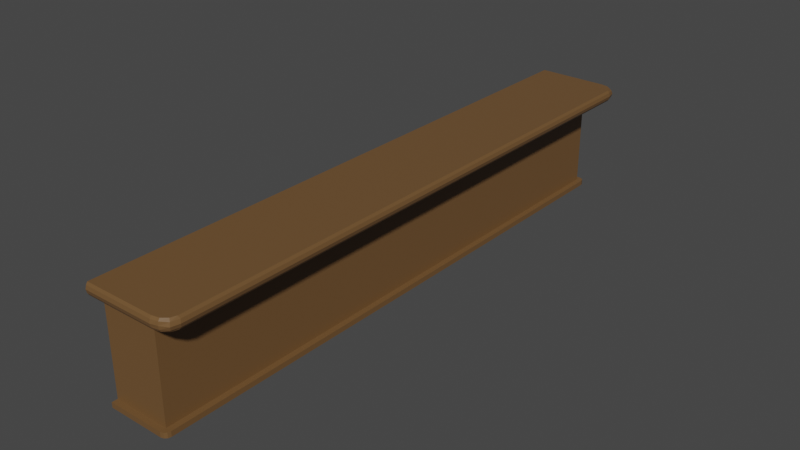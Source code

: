 # Source: bar_simple.blend  (saved by Blender 3.1.7; exported with 4.5.12 LTS)
import bpy
from mathutils import Matrix  # noqa: F401  (used for matrix-valued properties, if any)

bpy.ops.wm.read_factory_settings(use_empty=True)
scene = bpy.context.scene
scene.name = 'Scene'

# ---- collections
col_collection = bpy.data.collections.new('Collection'); scene.collection.children.link(col_collection)

# ---- materials (node trees are filled in below, after node groups)
mat_barmat = bpy.data.materials.new('BarMat')
mat_barmat.alpha_threshold = 0.0
mat_barmat.use_transparent_shadow = False
mat_barmat.line_color = (0.0, 0.0, 0.0, 1.0)

# ---- material node trees
mat_barmat.use_nodes = True; mat_barmat.node_tree.nodes.clear()
_N = mat_barmat.node_tree.nodes; _L = mat_barmat.node_tree.links
n0 = _N.new('ShaderNodeOutputMaterial'); n0.name = 'Material Output'; n0.location = (300, 300)
n1 = _N.new('ShaderNodeBsdfPrincipled'); n1.name = 'Principled BSDF'; n1.location = (10, 300)
n1.distribution = 'GGX'
n1.subsurface_method = 'RANDOM_WALK_SKIN'
n1.inputs[0].default_value = (0.1626, 0.08481, 0.03188, 1.0)
n1.inputs[2].default_value = 0.4
n1.inputs[3].default_value = 1.45
n1.inputs[27].default_value = (0.0, 0.0, 0.0, 1.0)
n1.inputs[28].default_value = 1.0
_L.new(n1.outputs[0], n0.inputs[0])
n0.is_active_output = True

# ---- world
world_world = bpy.data.worlds.new('World'); scene.world = world_world
world_world.use_nodes = True; world_world.node_tree.nodes.clear()
_N = world_world.node_tree.nodes; _L = world_world.node_tree.links
n0 = _N.new('ShaderNodeOutputWorld'); n0.name = 'World Output'; n0.location = (300, 300)
n1 = _N.new('ShaderNodeBackground'); n1.name = 'Background'; n1.location = (10, 300)
n1.inputs[0].default_value = (0.05088, 0.05088, 0.05088, 1.0)
_L.new(n1.outputs[0], n0.inputs[0])
n0.is_active_output = True
world_world.color = (0.05088, 0.05088, 0.05088)
world_world.use_sun_shadow = False
world_world.sun_shadow_jitter_overblur = 0.0

# ---- meshes
me_cube_001 = bpy.data.meshes.new('Cube.001')
me_cube_001.from_pydata([(1.0, 1.0, 1.0), (1.0, 1.0, -1.0), (1.0, -1.0, 1.0), (1.0, -1.0, -1.0), (-1.0, 1.0, 1.0), (-1.0, 1.0, -1.0), (-1.0, -1.0, 1.0), (-1.0, -1.0, -1.0), (1.0, 0.9906, 0.7593), (-1.0, -1.0, 0.8), (1.0, -0.9906, 0.7593), (-1.0, 1.0, 0.8), (-2.0, -1.0, 0.8), (-2.0, -1.0, 1.0), (-2.0, 1.0, 1.0), (-2.0, 1.0, 0.8), (-1.0, 1.04, 1.0), (1.0, 1.04, 1.0), (1.0, 1.04, 0.8), (-1.0, 1.04, 0.8), (-1.0, -1.04, 0.8), (-1.0, -1.04, 1.0), (1.0, -1.04, 1.0), (1.0, -1.04, 0.8), (1.0, -1.0, -0.91), (1.0, 1.0, -0.91), (-1.5, 1.04, 1.0), (-2.0, 1.0, 1.0), (-1.75, 1.035, 1.0), (-1.933, 1.02, 1.0), (-2.0, 1.0, 0.8), (-1.5, 1.04, 0.8), (-1.933, 1.02, 0.8), (-1.75, 1.035, 0.8), (-1.5, -1.04, 0.8), (-2.0, -1.0, 0.8), (-1.75, -1.035, 0.8), (-1.933, -1.02, 0.8), (-2.0, -1.0, 1.0), (-1.5, -1.04, 1.0), (-1.933, -1.02, 1.0), (-1.75, -1.035, 1.0), (-1.0, 1.0, -0.91), (-1.0, -1.0, -0.91), (-1.2, 1.0, -1.0), (-1.2, -1.0, -1.0), (-1.2, 1.0, -0.91), (-1.2, -1.0, -0.91), (1.0, 1.02, -1.0), (-1.0, 1.02, -1.0), (1.0, 1.02, -0.91), (-1.0, 1.02, -0.91), (1.0, -1.02, -0.91), (1.0, -1.02, -1.0), (-1.0, -1.02, -1.0), (-1.0, -1.02, -0.91), (-1.0, -1.02, -1.0), (-1.2, -1.0, -1.0), (-1.1, -1.017, -1.0), (-1.173, -1.01, -1.0), (-1.2, -1.0, -0.91), (-1.0, -1.02, -0.91), (-1.173, -1.01, -0.91), (-1.1, -1.017, -0.91), (-1.0, 1.02, -0.91), (-1.2, 1.0, -0.91), (-1.1, 1.017, -0.91), (-1.173, 1.01, -0.91), (-1.2, 1.0, -1.0), (-1.0, 1.02, -1.0), (-1.173, 1.01, -1.0), (-1.1, 1.017, -1.0), (-1.0, -1.0, 0.287), (1.0, -0.9906, 0.3277), (1.0, 0.9906, 0.3277), (-1.0, 1.0, 0.287), (1.0, 1.0, 0.8), (1.0, -1.0, 0.8), (1.0, -1.0, 0.287), (1.0, 1.0, 0.287), (0.0, 0.9906, 0.7593), (0.0, -0.9906, 0.7593), (0.0, -0.9906, 0.3277), (0.0, 0.9906, 0.3277), (-2.056, -0.9975, 0.8406), (-2.086, -1.0, 0.9), (-2.056, -0.9975, 0.9594), (-2.056, 0.9975, 0.9594), (-2.086, 1.0, 0.9), (-2.056, 0.9975, 0.8406), (1.0, 1.045, 0.9594), (1.0, 1.048, 0.9), (1.0, 1.045, 0.8406), (-1.0, 1.045, 0.9594), (-1.0, 1.048, 0.9), (-1.0, 1.045, 0.8406), (-1.0, -1.045, 0.8406), (-1.0, -1.048, 0.9), (-1.0, -1.045, 0.9594), (1.0, -1.045, 0.9594), (1.0, -1.048, 0.9), (1.0, -1.045, 0.8406), (-1.5, 1.045, 0.9594), (-1.5, 1.048, 0.9), (-1.5, 1.045, 0.8406), (-1.75, 1.04, 0.8406), (-1.75, 1.042, 0.9), (-1.75, 1.04, 0.9594), (-1.989, 1.025, 0.8406), (-2.019, 1.028, 0.9), (-1.989, 1.025, 0.9594), (-2.056, 0.9975, 0.8406), (-2.086, 1.0, 0.9), (-2.056, 0.9975, 0.9594), (-1.5, -1.045, 0.8406), (-1.5, -1.048, 0.9), (-1.5, -1.045, 0.9594), (-1.75, -1.04, 0.9594), (-1.75, -1.042, 0.9), (-1.75, -1.04, 0.8406), (-1.989, -1.025, 0.9594), (-2.019, -1.028, 0.9), (-1.989, -1.025, 0.8406), (-2.056, -0.9975, 0.9594), (-2.086, -1.0, 0.9), (-2.056, -0.9975, 0.8406)], [], [(0, 4, 6, 2), (2, 6, 21, 22), (11, 9, 12, 15), (5, 1, 3, 7), (11, 15, 30, 32, 33, 31, 19), (75, 11, 76, 79), (73, 74, 83, 82), (72, 9, 11, 75), (78, 77, 9, 72), (86, 13, 14, 87), (9, 77, 23, 20), (4, 0, 17, 16), (6, 4, 14, 13), (93, 16, 17, 90), (14, 4, 16, 26, 28, 29, 27), (87, 14, 27, 113), (76, 11, 19, 18), (99, 22, 21, 98), (12, 9, 20, 34, 36, 37, 35), (43, 47, 60, 62, 63, 61, 55), (6, 13, 38, 40, 41, 39, 21), (98, 21, 39, 116), (104, 31, 33, 105), (105, 33, 32, 108), (108, 32, 30, 111), (95, 19, 31, 104), (116, 39, 41, 117), (117, 41, 40, 120), (120, 40, 38, 123), (84, 12, 35, 125), (5, 7, 45, 44), (1, 25, 24, 3), (5, 44, 68, 70, 71, 69, 49), (45, 47, 46, 44), (43, 42, 46, 47), (47, 45, 57, 60), (42, 25, 50, 51), (49, 51, 50, 48), (46, 42, 51, 64, 66, 67, 65), (1, 5, 49, 48), (25, 1, 48, 50), (51, 49, 69, 64), (53, 52, 55, 54), (45, 7, 54, 56, 58, 59, 57), (7, 3, 53, 54), (24, 43, 55, 52), (3, 24, 52, 53), (56, 61, 63, 58), (58, 63, 62, 59), (59, 62, 60, 57), (54, 55, 61, 56), (64, 69, 71, 66), (66, 71, 70, 67), (67, 70, 68, 65), (44, 46, 65, 68), (24, 78, 72, 43), (43, 72, 75, 42), (25, 79, 78, 24), (42, 75, 79, 25), (10, 8, 76, 77), (73, 10, 77, 78), (8, 74, 79, 76), (74, 73, 78, 79), (83, 80, 81, 82), (10, 73, 82, 81), (74, 8, 80, 83), (8, 10, 81, 80), (13, 86, 123, 38), (86, 85, 124, 123), (85, 84, 125, 124), (37, 122, 125, 35), (122, 121, 124, 125), (121, 120, 123, 124), (36, 119, 122, 37), (119, 118, 121, 122), (118, 117, 120, 121), (34, 114, 119, 36), (114, 115, 118, 119), (115, 116, 117, 118), (16, 93, 102, 26), (93, 94, 103, 102), (94, 95, 104, 103), (29, 110, 113, 27), (110, 109, 112, 113), (109, 108, 111, 112), (28, 107, 110, 29), (107, 106, 109, 110), (106, 105, 108, 109), (26, 102, 107, 28), (102, 103, 106, 107), (103, 104, 105, 106), (77, 2, 22, 99, 100, 101, 23), (20, 96, 114, 34), (96, 97, 115, 114), (97, 98, 116, 115), (23, 101, 96, 20), (101, 100, 97, 96), (100, 99, 98, 97), (0, 76, 18, 92, 91, 90, 17), (15, 89, 111, 30), (89, 88, 112, 111), (88, 87, 113, 112), (19, 95, 92, 18), (95, 94, 91, 92), (94, 93, 90, 91), (12, 84, 89, 15), (84, 85, 88, 89), (85, 86, 87, 88), (76, 0, 2, 77)])
_uv = me_cube_001.uv_layers.new(name='UVMap')
_uv.uv.foreach_set('vector', [0.005824, 0.4066, 0.005824, 0.1408, 0.2716, 0.1408, 0.2716, 0.4066, 0.2716, 0.4066, 0.2716, 0.1408, 0.2769, 0.1408, 0.2769, 0.4066, 0.549, 0.1408, 0.2832, 0.1408, 0.2832, 0.007936, 0.549, 0.007936, 0.2689, 0.4341, 0.2689, 0.6999, 0.003167, 0.6999, 0.003167, 0.4341, 0.549, 0.1408, 0.549, 0.007936, 0.549, 0.007936, 0.5516, 0.01684, 0.5536, 0.04115, 0.5543, 0.07437, 0.5543, 0.1408, 0.06867, 0.9659, 0.0005096, 0.9659, 0.0005096, 0.7009, 0.06867, 0.7009, 0.8114, 0.6708, 0.8114, 0.4076, 0.9443, 0.4076, 0.9443, 0.6708, 0.6235, 0.2663, 0.5553, 0.2663, 0.5553, 0.0005095, 0.6235, 0.0005095, 0.7037, 0.687, 0.7719, 0.687, 0.7719, 0.9521, 0.7037, 0.9521, 0.2712, 0.0005095, 0.2716, 0.007936, 0.005824, 0.007936, 0.006157, 0.0005095, 0.2832, 0.1408, 0.2832, 0.4066, 0.2779, 0.4066, 0.2779, 0.1408, 0.005824, 0.1408, 0.005824, 0.4066, 0.0005095, 0.4066, 0.0005095, 0.1408, 0.2716, 0.1408, 0.005824, 0.1408, 0.005824, 0.007936, 0.2716, 0.007936, 0.9941, 0.5519, 0.9995, 0.5518, 0.9995, 0.8168, 0.9941, 0.8168, 0.005824, 0.007936, 0.005824, 0.1408, 0.0005095, 0.1408, 0.0005096, 0.07437, 0.001222, 0.04115, 0.003167, 0.01684, 0.005824, 0.007936, 0.672, 0.3313, 0.6741, 0.3402, 0.6741, 0.3402, 0.672, 0.3313, 0.549, 0.4066, 0.549, 0.1408, 0.5543, 0.1408, 0.5543, 0.4066, 0.9665, 0.4076, 0.9719, 0.4076, 0.9719, 0.6727, 0.9665, 0.6727, 0.2832, 0.007936, 0.2832, 0.1408, 0.2779, 0.1408, 0.2779, 0.07437, 0.2786, 0.04115, 0.2806, 0.01684, 0.2832, 0.007936, 0.541, 0.4341, 0.541, 0.4076, 0.541, 0.4076, 0.5423, 0.4111, 0.5433, 0.4209, 0.5436, 0.4341, 0.5436, 0.4341, 0.2716, 0.1408, 0.2716, 0.007936, 0.2716, 0.007936, 0.2742, 0.01684, 0.2762, 0.04115, 0.2769, 0.07437, 0.2769, 0.1408, 0.9665, 0.6727, 0.9719, 0.6727, 0.9719, 0.739, 0.9665, 0.7389, 0.9783, 0.4856, 0.9729, 0.4856, 0.9729, 0.4524, 0.9783, 0.4524, 0.9783, 0.4524, 0.9729, 0.4524, 0.9729, 0.428, 0.9783, 0.4206, 0.9783, 0.4206, 0.9729, 0.428, 0.9729, 0.4189, 0.9783, 0.4115, 0.9783, 0.5519, 0.9729, 0.5518, 0.9729, 0.4856, 0.9783, 0.4856, 0.9665, 0.7389, 0.9719, 0.739, 0.9719, 0.7722, 0.9665, 0.7721, 0.9665, 0.7721, 0.9719, 0.7722, 0.9719, 0.7965, 0.9665, 0.8039, 0.9665, 0.8039, 0.9719, 0.7965, 0.9719, 0.8056, 0.9665, 0.813, 0.5553, 0.4008, 0.5553, 0.4008, 0.5553, 0.4008, 0.5553, 0.4008, 0.2689, 0.4341, 0.003167, 0.4341, 0.003167, 0.4076, 0.2689, 0.4076, 0.5447, 0.4139, 0.5566, 0.4139, 0.5566, 0.6797, 0.5447, 0.6797, 0.2689, 0.4341, 0.2689, 0.4076, 0.2689, 0.4076, 0.2702, 0.4111, 0.2712, 0.4209, 0.2716, 0.4341, 0.2716, 0.4341, 0.8818, 0.9376, 0.8698, 0.9376, 0.8698, 0.6719, 0.8818, 0.6719, 0.541, 0.4341, 0.2752, 0.4341, 0.2752, 0.4076, 0.541, 0.4076, 0.5553, 0.4066, 0.5553, 0.4066, 0.5553, 0.4066, 0.5553, 0.4066, 0.2752, 0.4341, 0.2752, 0.6999, 0.2726, 0.6999, 0.2726, 0.4341, 0.9077, 0.9368, 0.8958, 0.9368, 0.8958, 0.6719, 0.9077, 0.6719, 0.2752, 0.4076, 0.2752, 0.4341, 0.2726, 0.4341, 0.2726, 0.4341, 0.2729, 0.4209, 0.2739, 0.4111, 0.2752, 0.4076, 0.2689, 0.6999, 0.2689, 0.4341, 0.2716, 0.4341, 0.2716, 0.6999, 0.5566, 0.4139, 0.5447, 0.4139, 0.5447, 0.4113, 0.5566, 0.4113, 0.5563, 0.4018, 0.5563, 0.4018, 0.5563, 0.4018, 0.5563, 0.4018, 0.8828, 0.6719, 0.8947, 0.6719, 0.8947, 0.9369, 0.8828, 0.9369, 0.003167, 0.4076, 0.003167, 0.4341, 0.0005095, 0.4341, 0.0005095, 0.4341, 0.0008656, 0.4209, 0.001838, 0.4111, 0.003167, 0.4076, 0.003167, 0.4341, 0.003167, 0.6999, 0.0005095, 0.6999, 0.0005095, 0.4341, 0.541, 0.6999, 0.541, 0.4341, 0.5436, 0.4341, 0.5436, 0.6999, 0.5447, 0.6797, 0.5566, 0.6797, 0.5566, 0.6823, 0.5447, 0.6823, 0.684, 0.3217, 0.672, 0.3217, 0.672, 0.3084, 0.684, 0.3084, 0.684, 0.3084, 0.672, 0.3084, 0.672, 0.2986, 0.684, 0.2986, 0.684, 0.2986, 0.672, 0.2986, 0.672, 0.295, 0.684, 0.295, 0.5553, 0.4039, 0.5553, 0.4039, 0.5553, 0.4039, 0.5553, 0.4039, 0.684, 0.294, 0.672, 0.294, 0.672, 0.2807, 0.684, 0.2807, 0.684, 0.2807, 0.672, 0.2807, 0.672, 0.2709, 0.684, 0.2709, 0.684, 0.2709, 0.672, 0.2709, 0.672, 0.2673, 0.684, 0.2673, 0.5553, 0.4018, 0.5553, 0.4018, 0.5553, 0.4018, 0.5553, 0.4018, 0.5447, 0.687, 0.7037, 0.687, 0.7037, 0.9521, 0.5447, 0.9521, 0.7825, 0.2663, 0.6235, 0.2663, 0.6235, 0.0005095, 0.7825, 0.0005095, 0.5566, 0.4139, 0.7157, 0.4139, 0.7157, 0.6797, 0.5566, 0.6797, 0.2277, 0.9659, 0.06867, 0.9659, 0.06867, 0.7009, 0.2277, 0.7009, 0.7784, 0.6784, 0.7784, 0.4152, 0.7838, 0.4139, 0.7838, 0.6797, 0.7211, 0.6784, 0.7784, 0.6784, 0.7838, 0.6797, 0.7157, 0.6797, 0.7784, 0.4152, 0.7211, 0.4152, 0.7157, 0.4139, 0.7838, 0.4139, 0.7211, 0.4152, 0.7211, 0.6784, 0.7157, 0.6797, 0.7157, 0.4139, 0.8688, 0.9351, 0.8114, 0.9351, 0.8114, 0.6719, 0.8688, 0.6719, 0.6137, 0.2673, 0.671, 0.2673, 0.671, 0.3998, 0.6137, 0.3998, 0.6126, 0.3998, 0.5553, 0.3998, 0.5553, 0.2673, 0.6126, 0.2673, 0.9164, 0.0005096, 0.9164, 0.2638, 0.7835, 0.2638, 0.7835, 0.0005096, 0.5553, 0.4029, 0.5553, 0.4029, 0.5553, 0.4029, 0.5553, 0.4029, 0.9665, 0.813, 0.9586, 0.817, 0.9586, 0.817, 0.9665, 0.813, 0.672, 0.3412, 0.672, 0.35, 0.672, 0.35, 0.672, 0.3412, 0.9453, 0.7965, 0.9507, 0.8039, 0.9507, 0.813, 0.9453, 0.8056, 0.9507, 0.8039, 0.9586, 0.8078, 0.9586, 0.817, 0.9507, 0.813, 0.9586, 0.8078, 0.9665, 0.8039, 0.9665, 0.813, 0.9586, 0.817, 0.9453, 0.7722, 0.9507, 0.7721, 0.9507, 0.8039, 0.9453, 0.7965, 0.9507, 0.7721, 0.9586, 0.7721, 0.9586, 0.8078, 0.9507, 0.8039, 0.9586, 0.7721, 0.9665, 0.7721, 0.9665, 0.8039, 0.9586, 0.8078, 0.9453, 0.739, 0.9507, 0.7389, 0.9507, 0.7721, 0.9453, 0.7722, 0.9507, 0.7389, 0.9586, 0.7389, 0.9586, 0.7721, 0.9507, 0.7721, 0.9586, 0.7389, 0.9665, 0.7389, 0.9665, 0.7721, 0.9586, 0.7721, 0.9995, 0.5518, 0.9941, 0.5519, 0.9941, 0.4856, 0.9995, 0.4856, 0.9941, 0.5519, 0.9862, 0.5519, 0.9862, 0.4856, 0.9941, 0.4856, 0.9862, 0.5519, 0.9783, 0.5519, 0.9783, 0.4856, 0.9862, 0.4856, 0.9995, 0.428, 0.9941, 0.4206, 0.9941, 0.4115, 0.9995, 0.4189, 0.9941, 0.4206, 0.9862, 0.4167, 0.9862, 0.4076, 0.9941, 0.4115, 0.9862, 0.4167, 0.9783, 0.4206, 0.9783, 0.4115, 0.9862, 0.4076, 0.9995, 0.4524, 0.9941, 0.4524, 0.9941, 0.4206, 0.9995, 0.428, 0.9941, 0.4524, 0.9862, 0.4525, 0.9862, 0.4167, 0.9941, 0.4206, 0.9862, 0.4525, 0.9783, 0.4524, 0.9783, 0.4206, 0.9862, 0.4167, 0.9995, 0.4856, 0.9941, 0.4856, 0.9941, 0.4524, 0.9995, 0.4524, 0.9941, 0.4856, 0.9862, 0.4856, 0.9862, 0.4525, 0.9941, 0.4524, 0.9862, 0.4856, 0.9783, 0.4856, 0.9783, 0.4524, 0.9862, 0.4525, 0.7838, 0.6797, 0.8104, 0.6797, 0.8104, 0.685, 0.805, 0.6857, 0.7971, 0.686, 0.7892, 0.6857, 0.7838, 0.685, 0.9453, 0.6727, 0.9507, 0.6727, 0.9507, 0.7389, 0.9453, 0.739, 0.9507, 0.6727, 0.9586, 0.6726, 0.9586, 0.7389, 0.9507, 0.7389, 0.9586, 0.6726, 0.9665, 0.6727, 0.9665, 0.7389, 0.9586, 0.7389, 0.9453, 0.4076, 0.9507, 0.4076, 0.9507, 0.6727, 0.9453, 0.6727, 0.9507, 0.4076, 0.9586, 0.4076, 0.9586, 0.6726, 0.9507, 0.6727, 0.9586, 0.4076, 0.9665, 0.4076, 0.9665, 0.6727, 0.9586, 0.6726, 0.8104, 0.4139, 0.7838, 0.4139, 0.7838, 0.4086, 0.7892, 0.4079, 0.7971, 0.4076, 0.805, 0.4079, 0.8104, 0.4086, 0.5553, 0.4049, 0.5553, 0.4049, 0.5553, 0.4049, 0.5553, 0.4049, 0.9783, 0.4115, 0.9862, 0.4076, 0.9862, 0.4076, 0.9783, 0.4115, 0.6741, 0.3227, 0.672, 0.3313, 0.672, 0.3313, 0.6741, 0.3227, 0.9729, 0.5518, 0.9783, 0.5519, 0.9783, 0.8168, 0.9729, 0.8168, 0.9783, 0.5519, 0.9862, 0.5519, 0.9862, 0.8169, 0.9783, 0.8168, 0.9862, 0.5519, 0.9941, 0.5519, 0.9941, 0.8168, 0.9862, 0.8169, 0.2832, 0.007936, 0.2836, 0.0005095, 0.5486, 0.0005095, 0.549, 0.007936, 0.9332, 0.2659, 0.9253, 0.2663, 0.9253, 0.0005095, 0.9332, 0.0008417, 0.9253, 0.2663, 0.9174, 0.2659, 0.9174, 0.0008417, 0.9253, 0.0005095, 0.7838, 0.4139, 0.8104, 0.4139, 0.8104, 0.6797, 0.7838, 0.6797])
me_cube_001.materials.append(mat_barmat)
me_cube_001.use_remesh_preserve_volume = False
me_cube_001.use_remesh_preserve_attributes = False
me_cube_001.use_mirror_vertex_groups = False
me_cube_001.update()

# ---- objects
ob_bar = bpy.data.objects.new('Bar', me_cube_001)

# ---- transforms, parenting, visibility, modifiers, constraints
ob_bar.location = (0.0, 0.0, 0.0)
ob_bar.scale = (-0.25, 2.5, 0.5)
ob_bar.lock_rotations_4d = False
ob_bar.empty_display_type = 'ARROWS'
ob_bar.lineart.crease_threshold = 0.0

# ---- collection membership
col_collection.objects.link(ob_bar)

# ---- scene / render settings (as saved in the file)
scene.frame_start = 1; scene.frame_end = 250; scene.frame_set(1)
scene.render.engine = 'BLENDER_EEVEE_NEXT'
scene.cycles.sampling_pattern = 'TABULATED_SOBOL'
scene.cycles.use_light_tree = False
scene.view_settings.view_transform = 'Filmic'
bpy.context.view_layer.update()

# ---- added for rendering (the .blend has no active camera and no usable light): camera, sun
cam_auto = bpy.data.cameras.new('AutoCamera')
cam_auto.lens = 50.0
cam_auto.sensor_width = 36.0
cam_auto.clip_end = 1000.0
ob_auto_camera = bpy.data.objects.new('AutoCamera', cam_auto)
scene.collection.objects.link(ob_auto_camera)
ob_auto_camera.location = (5.12181, -5.98333, 3.98889)
ob_auto_camera.rotation_euler = (1.09748, -7.21219e-08, 0.694738)
scene.camera = ob_auto_camera
light_auto_sun = bpy.data.lights.new('AutoSun', 'SUN')
light_auto_sun.energy = 3.0
light_auto_sun.angle = 0.0523599
ob_auto_sun = bpy.data.objects.new('AutoSun', light_auto_sun)
scene.collection.objects.link(ob_auto_sun)
ob_auto_sun.rotation_euler = (0.872665, 0.174533, 0.523599)
bpy.context.view_layer.update()
